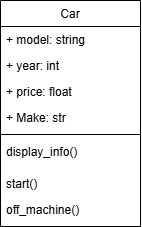

The diagram above was exported from draw.io. Its source (the exported page's mxGraphModel, read from the mxfile embedded in the PNG):
<mxGraphModel dx="992" dy="541" grid="1" gridSize="10" guides="1" tooltips="1" connect="1" arrows="1" fold="1" page="1" pageScale="1" pageWidth="827" pageHeight="1169" math="0" shadow="0">
  <root>
    <mxCell id="WIyWlLk6GJQsqaUBKTNV-0" />
    <mxCell id="WIyWlLk6GJQsqaUBKTNV-1" parent="WIyWlLk6GJQsqaUBKTNV-0" />
    <mxCell id="zkfFHV4jXpPFQw0GAbJ--17" value="Car" style="swimlane;fontStyle=0;align=center;verticalAlign=top;childLayout=stackLayout;horizontal=1;startSize=26;horizontalStack=0;resizeParent=1;resizeLast=0;collapsible=1;marginBottom=0;rounded=0;shadow=0;strokeWidth=1;" parent="WIyWlLk6GJQsqaUBKTNV-1" vertex="1">
      <mxGeometry x="508" y="120" width="140" height="226" as="geometry">
        <mxRectangle x="508" y="120" width="160" height="26" as="alternateBounds" />
      </mxGeometry>
    </mxCell>
    <mxCell id="zkfFHV4jXpPFQw0GAbJ--18" value="+ model: string " style="text;align=left;verticalAlign=top;spacingLeft=4;spacingRight=4;overflow=hidden;rotatable=0;points=[[0,0.5],[1,0.5]];portConstraint=eastwest;" parent="zkfFHV4jXpPFQw0GAbJ--17" vertex="1">
      <mxGeometry y="26" width="140" height="26" as="geometry" />
    </mxCell>
    <mxCell id="zkfFHV4jXpPFQw0GAbJ--19" value="+ year: int" style="text;align=left;verticalAlign=top;spacingLeft=4;spacingRight=4;overflow=hidden;rotatable=0;points=[[0,0.5],[1,0.5]];portConstraint=eastwest;rounded=0;shadow=0;html=0;" parent="zkfFHV4jXpPFQw0GAbJ--17" vertex="1">
      <mxGeometry y="52" width="140" height="26" as="geometry" />
    </mxCell>
    <mxCell id="zkfFHV4jXpPFQw0GAbJ--21" value="+ price: float" style="text;align=left;verticalAlign=top;spacingLeft=4;spacingRight=4;overflow=hidden;rotatable=0;points=[[0,0.5],[1,0.5]];portConstraint=eastwest;rounded=0;shadow=0;html=0;" parent="zkfFHV4jXpPFQw0GAbJ--17" vertex="1">
      <mxGeometry y="78" width="140" height="26" as="geometry" />
    </mxCell>
    <mxCell id="zkfFHV4jXpPFQw0GAbJ--22" value="+ Make: str" style="text;align=left;verticalAlign=top;spacingLeft=4;spacingRight=4;overflow=hidden;rotatable=0;points=[[0,0.5],[1,0.5]];portConstraint=eastwest;rounded=0;shadow=0;html=0;" parent="zkfFHV4jXpPFQw0GAbJ--17" vertex="1">
      <mxGeometry y="104" width="140" height="26" as="geometry" />
    </mxCell>
    <mxCell id="zkfFHV4jXpPFQw0GAbJ--23" value="" style="line;html=1;strokeWidth=1;align=left;verticalAlign=middle;spacingTop=-1;spacingLeft=3;spacingRight=3;rotatable=0;labelPosition=right;points=[];portConstraint=eastwest;" parent="zkfFHV4jXpPFQw0GAbJ--17" vertex="1">
      <mxGeometry y="130" width="140" height="8" as="geometry" />
    </mxCell>
    <mxCell id="zkfFHV4jXpPFQw0GAbJ--24" value="display_info()" style="text;align=left;verticalAlign=top;spacingLeft=4;spacingRight=4;overflow=hidden;rotatable=0;points=[[0,0.5],[1,0.5]];portConstraint=eastwest;" parent="zkfFHV4jXpPFQw0GAbJ--17" vertex="1">
      <mxGeometry y="138" width="140" height="32" as="geometry" />
    </mxCell>
    <mxCell id="fJ2pJlvhWkgezSwaJfT6-5" value="start()" style="text;align=left;verticalAlign=top;spacingLeft=4;spacingRight=4;overflow=hidden;rotatable=0;points=[[0,0.5],[1,0.5]];portConstraint=eastwest;" vertex="1" parent="zkfFHV4jXpPFQw0GAbJ--17">
      <mxGeometry y="170" width="140" height="26" as="geometry" />
    </mxCell>
    <mxCell id="fJ2pJlvhWkgezSwaJfT6-12" value="off_machine()" style="text;align=left;verticalAlign=top;spacingLeft=4;spacingRight=4;overflow=hidden;rotatable=0;points=[[0,0.5],[1,0.5]];portConstraint=eastwest;" vertex="1" parent="zkfFHV4jXpPFQw0GAbJ--17">
      <mxGeometry y="196" width="140" height="26" as="geometry" />
    </mxCell>
  </root>
</mxGraphModel>